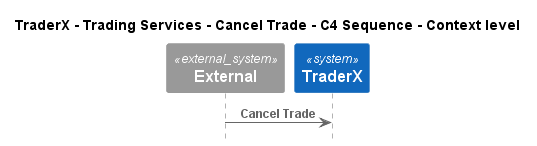

The diagram above was rendered by PlantUML. Its source (embedded in the PNG):
@startuml
!pragma layout smetana
!include ..\..\..\..\..\..\.c4s\C4_Sequence.puml

title TraderX - Trading Services - Cancel Trade - C4 Sequence - Context level

System_Ext(C4InterFlow.SoftwareSystems.ExternalSystem, "External", "")
System(TraderX.SoftwareSystems.TraderX, "TraderX", "TraderX")

Rel(C4InterFlow.SoftwareSystems.ExternalSystem, TraderX.SoftwareSystems.TraderX, "Cancel Trade")


@enduml